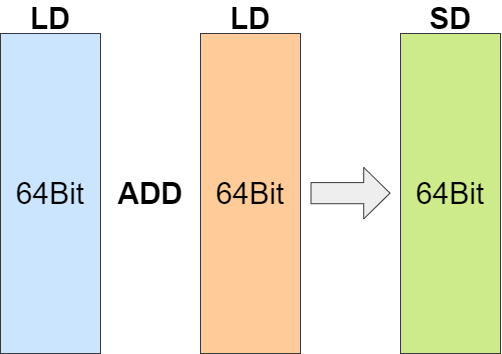

The diagram above was exported from draw.io. Its source (the exported page's mxGraphModel, read from the mxfile embedded in the PNG):
<mxGraphModel dx="1016" dy="618" grid="1" gridSize="10" guides="1" tooltips="1" connect="1" arrows="1" fold="1" page="1" pageScale="1" pageWidth="827" pageHeight="1169" math="0" shadow="0">
  <root>
    <mxCell id="0" />
    <mxCell id="1" parent="0" />
    <mxCell id="HVPzYX_arXX3qi8G0cyW-1" value="&lt;font style=&quot;font-size: 30px;&quot;&gt;64Bit&lt;/font&gt;" style="rounded=0;whiteSpace=wrap;html=1;fillColor=#cce5ff;strokeColor=#36393d;" vertex="1" parent="1">
      <mxGeometry x="150" y="260" width="100" height="320" as="geometry" />
    </mxCell>
    <mxCell id="HVPzYX_arXX3qi8G0cyW-3" value="&lt;span style=&quot;font-size: 30px;&quot;&gt;64Bit&lt;/span&gt;" style="rounded=0;whiteSpace=wrap;html=1;fillColor=#ffcc99;strokeColor=#36393d;" vertex="1" parent="1">
      <mxGeometry x="350" y="260" width="100" height="320" as="geometry" />
    </mxCell>
    <mxCell id="HVPzYX_arXX3qi8G0cyW-5" value="&lt;b&gt;ADD&lt;/b&gt;" style="text;html=1;strokeColor=none;fillColor=none;align=center;verticalAlign=middle;whiteSpace=wrap;rounded=0;fontSize=30;" vertex="1" parent="1">
      <mxGeometry x="270" y="405" width="60" height="30" as="geometry" />
    </mxCell>
    <mxCell id="HVPzYX_arXX3qi8G0cyW-6" value="&lt;b&gt;LD&lt;/b&gt;" style="text;html=1;strokeColor=none;fillColor=none;align=center;verticalAlign=middle;whiteSpace=wrap;rounded=0;fontSize=30;gradientColor=#ffffff;" vertex="1" parent="1">
      <mxGeometry x="170" y="230" width="60" height="30" as="geometry" />
    </mxCell>
    <mxCell id="HVPzYX_arXX3qi8G0cyW-7" value="&lt;b&gt;LD&lt;/b&gt;" style="text;html=1;strokeColor=none;fillColor=none;align=center;verticalAlign=middle;whiteSpace=wrap;rounded=0;fontSize=30;" vertex="1" parent="1">
      <mxGeometry x="370" y="230" width="60" height="30" as="geometry" />
    </mxCell>
    <mxCell id="HVPzYX_arXX3qi8G0cyW-8" value="" style="shape=flexArrow;endArrow=classic;html=1;rounded=0;fontSize=30;width=21.11111111111111;endSize=8.424999999999999;endWidth=29.35185185185185;fillColor=#eeeeee;strokeColor=#36393d;" edge="1" parent="1">
      <mxGeometry width="50" height="50" relative="1" as="geometry">
        <mxPoint x="460" y="419.66" as="sourcePoint" />
        <mxPoint x="540" y="419.66" as="targetPoint" />
      </mxGeometry>
    </mxCell>
    <mxCell id="HVPzYX_arXX3qi8G0cyW-9" value="&lt;span style=&quot;font-size: 30px;&quot;&gt;64Bit&lt;/span&gt;" style="rounded=0;whiteSpace=wrap;html=1;fillColor=#cdeb8b;strokeColor=#36393d;" vertex="1" parent="1">
      <mxGeometry x="550" y="260" width="100" height="320" as="geometry" />
    </mxCell>
    <mxCell id="HVPzYX_arXX3qi8G0cyW-12" value="&lt;b&gt;SD&lt;/b&gt;" style="text;html=1;strokeColor=none;fillColor=none;align=center;verticalAlign=middle;whiteSpace=wrap;rounded=0;fontSize=30;" vertex="1" parent="1">
      <mxGeometry x="570" y="230" width="60" height="30" as="geometry" />
    </mxCell>
  </root>
</mxGraphModel>